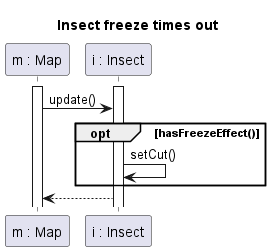

The diagram above was rendered by PlantUML. Its source (embedded in the PNG):
@startuml Insect freeze times out

title Insect freeze times out

participant "m : Map" as M
participant "i : Insect" as I

activate M
activate I

M -> I : update()
opt hasFreezeEffect() 
    I -> I : setCut()
end
I --> M


@enduml